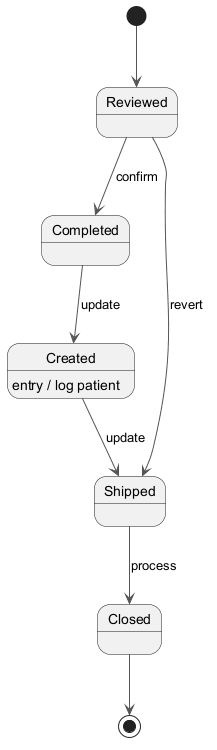

The diagram above was rendered by PlantUML. Its source (embedded in the PNG):
@startuml
skinparam monochrome true
skinparam ArrowColor #555555
[*] --> Reviewed
Reviewed --> Completed : confirm
Completed --> Created : update
Created --> Shipped : update
Created : entry / log patient
Shipped --> Closed : process
Reviewed --> Shipped : revert
Closed --> [*]
@enduml